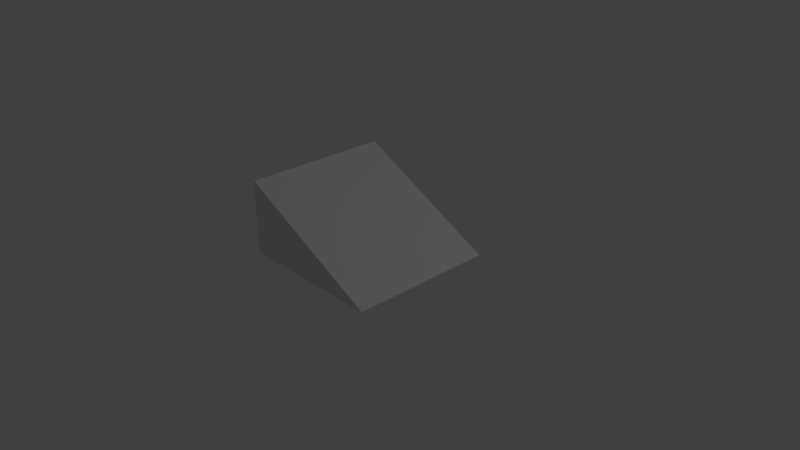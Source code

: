 # Source: stairs02.blend  (saved by Blender 2.79.0; exported with 4.5.12 LTS)
import bpy
from mathutils import Matrix  # noqa: F401  (used for matrix-valued properties, if any)

bpy.ops.wm.read_factory_settings(use_empty=True)
scene = bpy.context.scene
scene.name = 'Scene'

# ---- collections
col_collection_1 = bpy.data.collections.new('Collection 1'); scene.collection.children.link(col_collection_1)

# ---- materials (node trees are filled in below, after node groups)
mat_material = bpy.data.materials.new('Material')
mat_material.alpha_threshold = 0.0
mat_material.use_transparent_shadow = False
mat_material.roughness = 0.5
mat_material.line_color = (0.0, 0.0, 0.0, 1.0)

# ---- material node trees

# ---- world
world_world = bpy.data.worlds.new('World'); scene.world = world_world
world_world.color = (0.05088, 0.05088, 0.05088)
world_world.use_sun_shadow = False
world_world.sun_shadow_jitter_overblur = 0.0
world_world.cycles.sampling_method = 'MANUAL'

# ---- cameras
cam_camera = bpy.data.cameras.new('Camera')
cam_camera.clip_end = 100.0
cam_camera.lens = 35.0
cam_camera.sensor_width = 32.0
cam_camera.sensor_height = 18.0
cam_camera.ortho_scale = 7.314
cam_camera.dof.focus_distance = 0.0
cam_camera.dof.aperture_fstop = 128.0

# ---- lights
light_lamp = bpy.data.lights.new('Lamp', 'POINT')
light_lamp.transmission_factor = 0.0
light_lamp.cutoff_distance = 30.0
light_lamp.energy = 100.0
light_lamp.shadow_buffer_clip_start = 1.001
light_lamp.shadow_soft_size = 0.1
light_lamp.shadow_maximum_resolution = 0.006
light_lamp.use_absolute_resolution = True

# ---- meshes
me_cube = bpy.data.meshes.new('Cube')
me_cube.from_pydata([(1.0, 1.0, -0.5), (-1.0, -1.0, -0.5), (-1.0, 1.0, -0.5), (1.0, -1.0, -0.5), (-1.0, -1.0, 0.5), (-1.0, 1.0, 0.5)], [], [(0, 3, 1, 2), (0, 5, 4, 3), (5, 1, 0), (3, 4, 1), (1, 4, 5, 2), (0, 2, 5), (1, 2, 5), (4, 1, 5), (1, 3, 0)])
me_cube.materials.append(mat_material)
me_cube.use_remesh_preserve_volume = False
me_cube.use_remesh_preserve_attributes = False
me_cube.use_mirror_vertex_groups = False
me_cube.update()

# ---- objects
ob_cube = bpy.data.objects.new('Cube', me_cube)
ob_lamp = bpy.data.objects.new('Lamp', light_lamp)
ob_camera = bpy.data.objects.new('Camera', cam_camera)

# ---- transforms, parenting, visibility, modifiers, constraints
ob_cube.location = (0.0, 0.0, 0.5037)
ob_cube.lock_rotations_4d = False
ob_cube.empty_display_type = 'ARROWS'
ob_cube.lineart.crease_threshold = 0.0
ob_lamp.location = (4.076, 1.005, 5.904)
ob_lamp.rotation_euler = (0.6503, 0.05522, 1.866)
ob_lamp.lock_rotations_4d = False
ob_lamp.empty_display_type = 'ARROWS'
ob_lamp.color = (0.0, 0.0, 0.0, 0.0)
ob_lamp.lineart.crease_threshold = 0.0
ob_camera.location = (7.481, -6.508, 5.344)
ob_camera.rotation_euler = (1.109, 0.0, 0.8149)
ob_camera.lock_rotations_4d = False
ob_camera.empty_display_type = 'ARROWS'
ob_camera.color = (0.0, 0.0, 0.0, 0.0)
ob_camera.display_type = 'WIRE'
ob_camera.lineart.crease_threshold = 0.0

# ---- collection membership
col_collection_1.objects.link(ob_cube)
col_collection_1.objects.link(ob_lamp)
col_collection_1.objects.link(ob_camera)

# ---- scene / render settings (as saved in the file)
scene.camera = ob_camera
scene.frame_start = 1; scene.frame_end = 250; scene.frame_set(1)
scene.render.engine = 'BLENDER_EEVEE_NEXT'
scene.render.resolution_percentage = 50
scene.render.dither_intensity = 0.0
scene.cycles.use_denoising = False
scene.cycles.samples = 128
scene.cycles.sampling_pattern = 'TABULATED_SOBOL'
scene.cycles.use_adaptive_sampling = False
scene.cycles.use_light_tree = False
scene.cycles.blur_glossy = 0.0
scene.cycles.sample_clamp_indirect = 0.0
scene.view_settings.view_transform = 'Standard'
bpy.context.view_layer.update()
